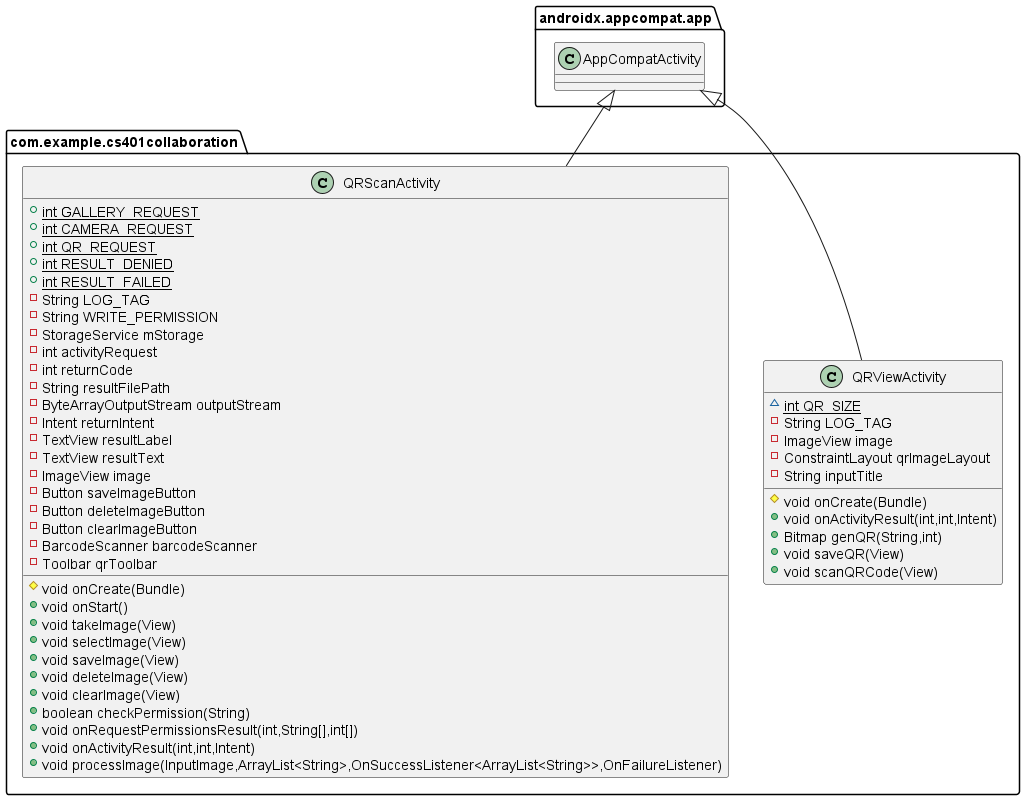

The diagram above was rendered by PlantUML. Its source (embedded in the PNG):
@startuml
class com.example.cs401collaboration.QRViewActivity {
~ {static} int QR_SIZE
- String LOG_TAG
- ImageView image
- ConstraintLayout qrImageLayout
- String inputTitle
# void onCreate(Bundle)
+ void onActivityResult(int,int,Intent)
+ Bitmap genQR(String,int)
+ void saveQR(View)
+ void scanQRCode(View)
}
class com.example.cs401collaboration.QRScanActivity {
+ {static} int GALLERY_REQUEST
+ {static} int CAMERA_REQUEST
+ {static} int QR_REQUEST
+ {static} int RESULT_DENIED
+ {static} int RESULT_FAILED
- String LOG_TAG
- String WRITE_PERMISSION
- StorageService mStorage
- int activityRequest
- int returnCode
- String resultFilePath
- ByteArrayOutputStream outputStream
- Intent returnIntent
- TextView resultLabel
- TextView resultText
- ImageView image
- Button saveImageButton
- Button deleteImageButton
- Button clearImageButton
- BarcodeScanner barcodeScanner
- Toolbar qrToolbar
# void onCreate(Bundle)
+ void onStart()
+ void takeImage(View)
+ void selectImage(View)
+ void saveImage(View)
+ void deleteImage(View)
+ void clearImage(View)
+ boolean checkPermission(String)
+ void onRequestPermissionsResult(int,String[],int[])
+ void onActivityResult(int,int,Intent)
+ void processImage(InputImage,ArrayList<String>,OnSuccessListener<ArrayList<String>>,OnFailureListener)
}


androidx.appcompat.app.AppCompatActivity <|-- com.example.cs401collaboration.QRViewActivity
androidx.appcompat.app.AppCompatActivity <|-- com.example.cs401collaboration.QRScanActivity
@enduml